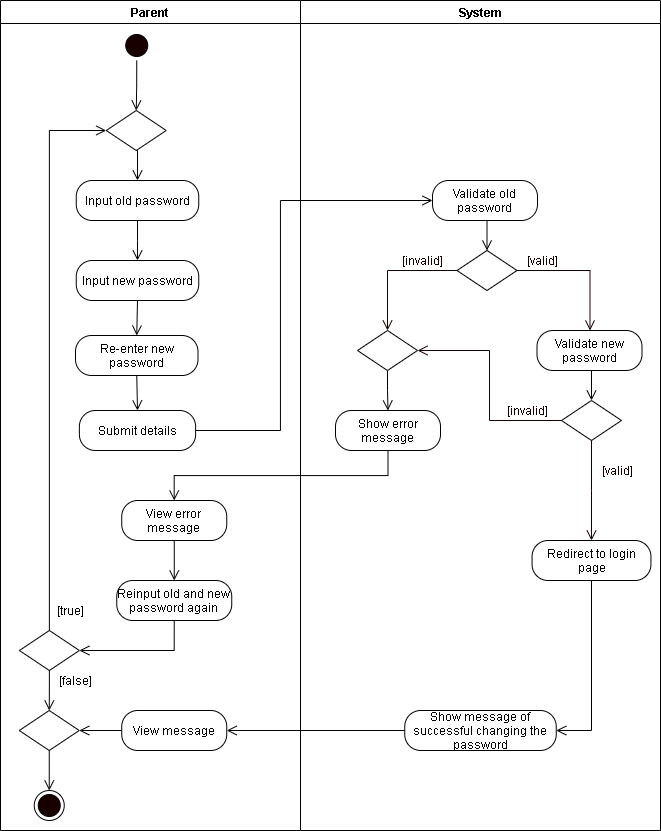

The diagram above was exported from draw.io. Its source (the exported page's mxGraphModel, read from the mxfile embedded in the PNG):
<mxGraphModel dx="1089" dy="736" grid="1" gridSize="10" guides="1" tooltips="1" connect="1" arrows="1" fold="1" page="1" pageScale="1" pageWidth="850" pageHeight="1100" math="0" shadow="0">
  <root>
    <mxCell id="0YUUV6dHV9s-AtsjEOBv-0" />
    <mxCell id="0YUUV6dHV9s-AtsjEOBv-1" parent="0YUUV6dHV9s-AtsjEOBv-0" />
    <mxCell id="l9A307QSwkEP7hhwISzZ-0" value="Parent" style="swimlane;startSize=23;" parent="0YUUV6dHV9s-AtsjEOBv-1" vertex="1">
      <mxGeometry x="40" y="10" width="300" height="830" as="geometry" />
    </mxCell>
    <mxCell id="l9A307QSwkEP7hhwISzZ-1" style="edgeStyle=orthogonalEdgeStyle;rounded=0;orthogonalLoop=1;jettySize=auto;html=1;exitX=0.5;exitY=1;exitDx=0;exitDy=0;entryX=0.5;entryY=0;entryDx=0;entryDy=0;endArrow=open;endFill=0;endSize=8;" parent="l9A307QSwkEP7hhwISzZ-0" source="l9A307QSwkEP7hhwISzZ-2" target="l9A307QSwkEP7hhwISzZ-8" edge="1">
      <mxGeometry relative="1" as="geometry">
        <mxPoint x="136.25" y="110" as="targetPoint" />
      </mxGeometry>
    </mxCell>
    <mxCell id="l9A307QSwkEP7hhwISzZ-2" value="" style="ellipse;html=1;shape=startState;fillColor=#190000;" parent="l9A307QSwkEP7hhwISzZ-0" vertex="1">
      <mxGeometry x="121.25" y="30" width="30" height="30" as="geometry" />
    </mxCell>
    <mxCell id="l9A307QSwkEP7hhwISzZ-46" style="edgeStyle=orthogonalEdgeStyle;rounded=0;orthogonalLoop=1;jettySize=auto;html=1;exitX=0.5;exitY=1;exitDx=0;exitDy=0;endArrow=open;endFill=0;endSize=8;" parent="l9A307QSwkEP7hhwISzZ-0" source="l9A307QSwkEP7hhwISzZ-5" target="l9A307QSwkEP7hhwISzZ-45" edge="1">
      <mxGeometry relative="1" as="geometry" />
    </mxCell>
    <mxCell id="l9A307QSwkEP7hhwISzZ-5" value="Input old password" style="rounded=1;whiteSpace=wrap;html=1;arcSize=40;" parent="l9A307QSwkEP7hhwISzZ-0" vertex="1">
      <mxGeometry x="75.75" y="180" width="122.5" height="40" as="geometry" />
    </mxCell>
    <mxCell id="l9A307QSwkEP7hhwISzZ-6" value="Submit details" style="rounded=1;whiteSpace=wrap;html=1;arcSize=40;" parent="l9A307QSwkEP7hhwISzZ-0" vertex="1">
      <mxGeometry x="78.88" y="410" width="116.25" height="40" as="geometry" />
    </mxCell>
    <mxCell id="l9A307QSwkEP7hhwISzZ-7" style="edgeStyle=orthogonalEdgeStyle;rounded=0;orthogonalLoop=1;jettySize=auto;html=1;exitX=0.5;exitY=1;exitDx=0;exitDy=0;entryX=0.5;entryY=0;entryDx=0;entryDy=0;endArrow=open;endFill=0;endSize=8;" parent="l9A307QSwkEP7hhwISzZ-0" source="l9A307QSwkEP7hhwISzZ-8" target="l9A307QSwkEP7hhwISzZ-5" edge="1">
      <mxGeometry relative="1" as="geometry" />
    </mxCell>
    <mxCell id="l9A307QSwkEP7hhwISzZ-8" value="" style="rhombus;whiteSpace=wrap;html=1;" parent="l9A307QSwkEP7hhwISzZ-0" vertex="1">
      <mxGeometry x="105.75" y="110" width="60" height="40" as="geometry" />
    </mxCell>
    <mxCell id="CDF2ug5wLBjSqxRtXhHH-0" style="edgeStyle=orthogonalEdgeStyle;rounded=0;orthogonalLoop=1;jettySize=auto;html=1;exitX=0.5;exitY=1;exitDx=0;exitDy=0;entryX=0.5;entryY=0;entryDx=0;entryDy=0;endArrow=open;endFill=0;endSize=8;" parent="l9A307QSwkEP7hhwISzZ-0" source="l9A307QSwkEP7hhwISzZ-45" target="ZHKeXrSMBgvUxyLg1Nqg-0" edge="1">
      <mxGeometry relative="1" as="geometry" />
    </mxCell>
    <mxCell id="l9A307QSwkEP7hhwISzZ-45" value="Input new password" style="rounded=1;whiteSpace=wrap;html=1;arcSize=40;" parent="l9A307QSwkEP7hhwISzZ-0" vertex="1">
      <mxGeometry x="75.75" y="260" width="122.5" height="40" as="geometry" />
    </mxCell>
    <mxCell id="NmkCuSTVlYkWwebtqP9D-3" value="" style="ellipse;html=1;shape=endState;fillColor=#190000;" parent="l9A307QSwkEP7hhwISzZ-0" vertex="1">
      <mxGeometry x="33.75" y="790" width="30" height="30" as="geometry" />
    </mxCell>
    <mxCell id="YZNiKUmRBCacggR6cnjL-0" value="View error message" style="rounded=1;whiteSpace=wrap;html=1;arcSize=40;" parent="l9A307QSwkEP7hhwISzZ-0" vertex="1">
      <mxGeometry x="121.25" y="500" width="105" height="40" as="geometry" />
    </mxCell>
    <mxCell id="YZNiKUmRBCacggR6cnjL-5" style="edgeStyle=orthogonalEdgeStyle;rounded=0;orthogonalLoop=1;jettySize=auto;html=1;exitX=0;exitY=0.5;exitDx=0;exitDy=0;entryX=1;entryY=0.5;entryDx=0;entryDy=0;endArrow=open;endFill=0;endSize=8;" parent="l9A307QSwkEP7hhwISzZ-0" source="YZNiKUmRBCacggR6cnjL-2" target="YZNiKUmRBCacggR6cnjL-4" edge="1">
      <mxGeometry relative="1" as="geometry" />
    </mxCell>
    <mxCell id="YZNiKUmRBCacggR6cnjL-2" value="View message" style="rounded=1;whiteSpace=wrap;html=1;arcSize=40;" parent="l9A307QSwkEP7hhwISzZ-0" vertex="1">
      <mxGeometry x="121.25" y="710" width="105" height="40" as="geometry" />
    </mxCell>
    <mxCell id="YZNiKUmRBCacggR6cnjL-6" style="edgeStyle=orthogonalEdgeStyle;rounded=0;orthogonalLoop=1;jettySize=auto;html=1;exitX=0.5;exitY=1;exitDx=0;exitDy=0;entryX=0.5;entryY=0;entryDx=0;entryDy=0;endArrow=open;endFill=0;endSize=8;" parent="l9A307QSwkEP7hhwISzZ-0" source="YZNiKUmRBCacggR6cnjL-4" target="NmkCuSTVlYkWwebtqP9D-3" edge="1">
      <mxGeometry relative="1" as="geometry" />
    </mxCell>
    <mxCell id="YZNiKUmRBCacggR6cnjL-4" value="" style="rhombus;whiteSpace=wrap;html=1;" parent="l9A307QSwkEP7hhwISzZ-0" vertex="1">
      <mxGeometry x="18.75" y="710" width="60" height="40" as="geometry" />
    </mxCell>
    <mxCell id="CDF2ug5wLBjSqxRtXhHH-1" style="edgeStyle=orthogonalEdgeStyle;rounded=0;orthogonalLoop=1;jettySize=auto;html=1;exitX=0.5;exitY=1;exitDx=0;exitDy=0;entryX=0.5;entryY=0;entryDx=0;entryDy=0;endArrow=open;endFill=0;endSize=8;" parent="l9A307QSwkEP7hhwISzZ-0" source="ZHKeXrSMBgvUxyLg1Nqg-0" target="l9A307QSwkEP7hhwISzZ-6" edge="1">
      <mxGeometry relative="1" as="geometry" />
    </mxCell>
    <mxCell id="ZHKeXrSMBgvUxyLg1Nqg-0" value="Re-enter new password" style="rounded=1;whiteSpace=wrap;html=1;arcSize=40;" parent="l9A307QSwkEP7hhwISzZ-0" vertex="1">
      <mxGeometry x="75" y="335" width="122.5" height="40" as="geometry" />
    </mxCell>
    <mxCell id="NmkCuSTVlYkWwebtqP9D-0" value="" style="rhombus;whiteSpace=wrap;html=1;" parent="l9A307QSwkEP7hhwISzZ-0" vertex="1">
      <mxGeometry x="18.879999999999995" y="630" width="60" height="40" as="geometry" />
    </mxCell>
    <mxCell id="wEDBvJ6cWdkMUcz7hp_v-3" style="edgeStyle=orthogonalEdgeStyle;rounded=0;orthogonalLoop=1;jettySize=auto;html=1;exitX=0.5;exitY=1;exitDx=0;exitDy=0;entryX=0.5;entryY=0;entryDx=0;entryDy=0;endArrow=open;endFill=0;endSize=8;" parent="l9A307QSwkEP7hhwISzZ-0" source="NmkCuSTVlYkWwebtqP9D-0" target="YZNiKUmRBCacggR6cnjL-4" edge="1">
      <mxGeometry relative="1" as="geometry" />
    </mxCell>
    <mxCell id="wEDBvJ6cWdkMUcz7hp_v-4" style="edgeStyle=orthogonalEdgeStyle;rounded=0;orthogonalLoop=1;jettySize=auto;html=1;exitX=0.5;exitY=0;exitDx=0;exitDy=0;entryX=0;entryY=0.5;entryDx=0;entryDy=0;endArrow=open;endFill=0;endSize=8;" parent="l9A307QSwkEP7hhwISzZ-0" source="NmkCuSTVlYkWwebtqP9D-0" target="l9A307QSwkEP7hhwISzZ-8" edge="1">
      <mxGeometry relative="1" as="geometry" />
    </mxCell>
    <mxCell id="wEDBvJ6cWdkMUcz7hp_v-0" value="Reinput old and new password again" style="rounded=1;whiteSpace=wrap;html=1;arcSize=40;" parent="l9A307QSwkEP7hhwISzZ-0" vertex="1">
      <mxGeometry x="116.25" y="580" width="115" height="40" as="geometry" />
    </mxCell>
    <mxCell id="wEDBvJ6cWdkMUcz7hp_v-1" style="edgeStyle=orthogonalEdgeStyle;rounded=0;orthogonalLoop=1;jettySize=auto;html=1;exitX=0.5;exitY=1;exitDx=0;exitDy=0;entryX=0.5;entryY=0;entryDx=0;entryDy=0;endArrow=open;endFill=0;endSize=8;" parent="l9A307QSwkEP7hhwISzZ-0" source="YZNiKUmRBCacggR6cnjL-0" target="wEDBvJ6cWdkMUcz7hp_v-0" edge="1">
      <mxGeometry relative="1" as="geometry" />
    </mxCell>
    <mxCell id="wEDBvJ6cWdkMUcz7hp_v-2" style="edgeStyle=orthogonalEdgeStyle;rounded=0;orthogonalLoop=1;jettySize=auto;html=1;exitX=0.5;exitY=1;exitDx=0;exitDy=0;endArrow=open;endFill=0;endSize=8;entryX=1;entryY=0.5;entryDx=0;entryDy=0;" parent="l9A307QSwkEP7hhwISzZ-0" source="wEDBvJ6cWdkMUcz7hp_v-0" target="NmkCuSTVlYkWwebtqP9D-0" edge="1">
      <mxGeometry relative="1" as="geometry" />
    </mxCell>
    <mxCell id="WVsQRhuu9QxNfiiYIZug-0" value="[true]" style="text;html=1;align=center;verticalAlign=middle;resizable=0;points=[];autosize=1;strokeColor=none;" parent="l9A307QSwkEP7hhwISzZ-0" vertex="1">
      <mxGeometry x="50" y="600" width="40" height="20" as="geometry" />
    </mxCell>
    <mxCell id="WVsQRhuu9QxNfiiYIZug-1" value="[false]" style="text;html=1;align=center;verticalAlign=middle;resizable=0;points=[];autosize=1;strokeColor=none;" parent="l9A307QSwkEP7hhwISzZ-0" vertex="1">
      <mxGeometry x="50" y="670" width="50" height="20" as="geometry" />
    </mxCell>
    <mxCell id="l9A307QSwkEP7hhwISzZ-15" value="System" style="swimlane;" parent="0YUUV6dHV9s-AtsjEOBv-1" vertex="1">
      <mxGeometry x="340" y="10" width="360" height="830" as="geometry" />
    </mxCell>
    <mxCell id="l9A307QSwkEP7hhwISzZ-16" value="Validate old password" style="rounded=1;whiteSpace=wrap;html=1;arcSize=40;" parent="l9A307QSwkEP7hhwISzZ-15" vertex="1">
      <mxGeometry x="132" y="180" width="105" height="40" as="geometry" />
    </mxCell>
    <mxCell id="l9A307QSwkEP7hhwISzZ-17" value="" style="rhombus;whiteSpace=wrap;html=1;" parent="l9A307QSwkEP7hhwISzZ-15" vertex="1">
      <mxGeometry x="156.5" y="250" width="60" height="40" as="geometry" />
    </mxCell>
    <mxCell id="l9A307QSwkEP7hhwISzZ-18" style="edgeStyle=orthogonalEdgeStyle;rounded=0;orthogonalLoop=1;jettySize=auto;html=1;exitX=0.5;exitY=1;exitDx=0;exitDy=0;entryX=0.5;entryY=0;entryDx=0;entryDy=0;endArrow=open;endFill=0;endSize=8;" parent="l9A307QSwkEP7hhwISzZ-15" source="l9A307QSwkEP7hhwISzZ-16" target="l9A307QSwkEP7hhwISzZ-17" edge="1">
      <mxGeometry relative="1" as="geometry" />
    </mxCell>
    <mxCell id="l9A307QSwkEP7hhwISzZ-19" value="&lt;font color=&quot;#190000&quot;&gt;[valid]&lt;/font&gt;" style="text;html=1;align=center;verticalAlign=middle;resizable=0;points=[];autosize=1;strokeColor=none;fontColor=#FFFFFF;" parent="l9A307QSwkEP7hhwISzZ-15" vertex="1">
      <mxGeometry x="216.5" y="250" width="50" height="20" as="geometry" />
    </mxCell>
    <mxCell id="l9A307QSwkEP7hhwISzZ-20" value="&lt;font color=&quot;#190000&quot;&gt;[invalid]&lt;/font&gt;" style="text;html=1;align=center;verticalAlign=middle;resizable=0;points=[];autosize=1;strokeColor=none;fontColor=#FFFFFF;" parent="l9A307QSwkEP7hhwISzZ-15" vertex="1">
      <mxGeometry x="92" y="250" width="60" height="20" as="geometry" />
    </mxCell>
    <mxCell id="l9A307QSwkEP7hhwISzZ-21" value="Show error message" style="rounded=1;whiteSpace=wrap;html=1;arcSize=40;" parent="l9A307QSwkEP7hhwISzZ-15" vertex="1">
      <mxGeometry x="35" y="410" width="105" height="40" as="geometry" />
    </mxCell>
    <mxCell id="l9A307QSwkEP7hhwISzZ-23" style="edgeStyle=orthogonalEdgeStyle;rounded=0;orthogonalLoop=1;jettySize=auto;html=1;exitX=0;exitY=0.5;exitDx=0;exitDy=0;fontColor=#FFFFFF;endArrow=open;endFill=0;endSize=8;strokeColor=#190000;entryX=0.5;entryY=0;entryDx=0;entryDy=0;" parent="l9A307QSwkEP7hhwISzZ-15" source="l9A307QSwkEP7hhwISzZ-17" target="l9A307QSwkEP7hhwISzZ-58" edge="1">
      <mxGeometry relative="1" as="geometry">
        <mxPoint x="88" y="400" as="targetPoint" />
      </mxGeometry>
    </mxCell>
    <mxCell id="l9A307QSwkEP7hhwISzZ-24" style="edgeStyle=orthogonalEdgeStyle;rounded=0;orthogonalLoop=1;jettySize=auto;html=1;exitX=1;exitY=0.5;exitDx=0;exitDy=0;fontColor=#FFFFFF;endArrow=open;endFill=0;endSize=8;strokeColor=#190000;entryX=0.5;entryY=0;entryDx=0;entryDy=0;" parent="l9A307QSwkEP7hhwISzZ-15" source="l9A307QSwkEP7hhwISzZ-17" edge="1">
      <mxGeometry relative="1" as="geometry">
        <mxPoint x="289.5" y="329.9999999999999" as="targetPoint" />
      </mxGeometry>
    </mxCell>
    <mxCell id="l9A307QSwkEP7hhwISzZ-49" value="Validate new password" style="rounded=1;whiteSpace=wrap;html=1;arcSize=40;" parent="l9A307QSwkEP7hhwISzZ-15" vertex="1">
      <mxGeometry x="236.5" y="330" width="105" height="40" as="geometry" />
    </mxCell>
    <mxCell id="l9A307QSwkEP7hhwISzZ-50" value="" style="rhombus;whiteSpace=wrap;html=1;" parent="l9A307QSwkEP7hhwISzZ-15" vertex="1">
      <mxGeometry x="261" y="400" width="60" height="40" as="geometry" />
    </mxCell>
    <mxCell id="l9A307QSwkEP7hhwISzZ-51" style="edgeStyle=orthogonalEdgeStyle;rounded=0;orthogonalLoop=1;jettySize=auto;html=1;exitX=0.5;exitY=1;exitDx=0;exitDy=0;entryX=0.5;entryY=0;entryDx=0;entryDy=0;endArrow=open;endFill=0;endSize=8;" parent="l9A307QSwkEP7hhwISzZ-15" source="l9A307QSwkEP7hhwISzZ-49" target="l9A307QSwkEP7hhwISzZ-50" edge="1">
      <mxGeometry relative="1" as="geometry" />
    </mxCell>
    <mxCell id="l9A307QSwkEP7hhwISzZ-52" value="&lt;font color=&quot;#190000&quot;&gt;[valid]&lt;/font&gt;" style="text;html=1;align=center;verticalAlign=middle;resizable=0;points=[];autosize=1;strokeColor=none;fontColor=#FFFFFF;" parent="l9A307QSwkEP7hhwISzZ-15" vertex="1">
      <mxGeometry x="291.5" y="460" width="50" height="20" as="geometry" />
    </mxCell>
    <mxCell id="l9A307QSwkEP7hhwISzZ-53" value="&lt;font color=&quot;#190000&quot;&gt;[invalid]&lt;/font&gt;" style="text;html=1;align=center;verticalAlign=middle;resizable=0;points=[];autosize=1;strokeColor=none;fontColor=#FFFFFF;" parent="l9A307QSwkEP7hhwISzZ-15" vertex="1">
      <mxGeometry x="196.5" y="400" width="60" height="20" as="geometry" />
    </mxCell>
    <mxCell id="l9A307QSwkEP7hhwISzZ-55" value="Show message of successful changing the password" style="rounded=1;whiteSpace=wrap;html=1;arcSize=40;" parent="l9A307QSwkEP7hhwISzZ-15" vertex="1">
      <mxGeometry x="104.25" y="710" width="151.5" height="40" as="geometry" />
    </mxCell>
    <mxCell id="l9A307QSwkEP7hhwISzZ-56" style="edgeStyle=orthogonalEdgeStyle;rounded=0;orthogonalLoop=1;jettySize=auto;html=1;exitX=0;exitY=0.5;exitDx=0;exitDy=0;fontColor=#FFFFFF;endArrow=open;endFill=0;endSize=8;strokeColor=#190000;entryX=1;entryY=0.5;entryDx=0;entryDy=0;" parent="l9A307QSwkEP7hhwISzZ-15" source="l9A307QSwkEP7hhwISzZ-50" target="l9A307QSwkEP7hhwISzZ-58" edge="1">
      <mxGeometry relative="1" as="geometry">
        <mxPoint x="192" y="550" as="targetPoint" />
      </mxGeometry>
    </mxCell>
    <mxCell id="l9A307QSwkEP7hhwISzZ-57" style="edgeStyle=orthogonalEdgeStyle;rounded=0;orthogonalLoop=1;jettySize=auto;html=1;exitX=0.5;exitY=1;exitDx=0;exitDy=0;fontColor=#FFFFFF;endArrow=open;endFill=0;endSize=8;strokeColor=#190000;" parent="l9A307QSwkEP7hhwISzZ-15" source="l9A307QSwkEP7hhwISzZ-50" target="AdemE2Dw6M1NMxkHsAfY-0" edge="1">
      <mxGeometry relative="1" as="geometry">
        <mxPoint x="46.5" y="450" as="targetPoint" />
      </mxGeometry>
    </mxCell>
    <mxCell id="l9A307QSwkEP7hhwISzZ-59" style="edgeStyle=orthogonalEdgeStyle;rounded=0;orthogonalLoop=1;jettySize=auto;html=1;exitX=0.5;exitY=1;exitDx=0;exitDy=0;endArrow=open;endFill=0;endSize=8;" parent="l9A307QSwkEP7hhwISzZ-15" source="l9A307QSwkEP7hhwISzZ-58" target="l9A307QSwkEP7hhwISzZ-21" edge="1">
      <mxGeometry relative="1" as="geometry" />
    </mxCell>
    <mxCell id="l9A307QSwkEP7hhwISzZ-58" value="" style="rhombus;whiteSpace=wrap;html=1;" parent="l9A307QSwkEP7hhwISzZ-15" vertex="1">
      <mxGeometry x="57" y="330" width="60" height="40" as="geometry" />
    </mxCell>
    <mxCell id="AdemE2Dw6M1NMxkHsAfY-1" style="edgeStyle=orthogonalEdgeStyle;rounded=0;orthogonalLoop=1;jettySize=auto;html=1;exitX=0.5;exitY=1;exitDx=0;exitDy=0;entryX=1;entryY=0.5;entryDx=0;entryDy=0;endArrow=open;endFill=0;endSize=8;" parent="l9A307QSwkEP7hhwISzZ-15" source="AdemE2Dw6M1NMxkHsAfY-0" target="l9A307QSwkEP7hhwISzZ-55" edge="1">
      <mxGeometry relative="1" as="geometry" />
    </mxCell>
    <mxCell id="AdemE2Dw6M1NMxkHsAfY-0" value="Redirect to login page" style="rounded=1;whiteSpace=wrap;html=1;arcSize=40;" parent="l9A307QSwkEP7hhwISzZ-15" vertex="1">
      <mxGeometry x="231.57" y="540" width="118.87" height="40" as="geometry" />
    </mxCell>
    <mxCell id="l9A307QSwkEP7hhwISzZ-60" style="edgeStyle=orthogonalEdgeStyle;rounded=0;orthogonalLoop=1;jettySize=auto;html=1;exitX=1;exitY=0.5;exitDx=0;exitDy=0;entryX=0;entryY=0.5;entryDx=0;entryDy=0;endArrow=open;endFill=0;endSize=8;" parent="0YUUV6dHV9s-AtsjEOBv-1" source="l9A307QSwkEP7hhwISzZ-6" target="l9A307QSwkEP7hhwISzZ-16" edge="1">
      <mxGeometry relative="1" as="geometry">
        <Array as="points">
          <mxPoint x="320" y="440" />
          <mxPoint x="320" y="210" />
        </Array>
      </mxGeometry>
    </mxCell>
    <mxCell id="NmkCuSTVlYkWwebtqP9D-1" style="edgeStyle=orthogonalEdgeStyle;rounded=0;orthogonalLoop=1;jettySize=auto;html=1;exitX=0.5;exitY=1;exitDx=0;exitDy=0;endArrow=open;endFill=0;endSize=8;" parent="0YUUV6dHV9s-AtsjEOBv-1" source="l9A307QSwkEP7hhwISzZ-21" target="YZNiKUmRBCacggR6cnjL-0" edge="1">
      <mxGeometry relative="1" as="geometry">
        <mxPoint x="352" y="440" as="targetPoint" />
      </mxGeometry>
    </mxCell>
    <mxCell id="YZNiKUmRBCacggR6cnjL-3" style="edgeStyle=orthogonalEdgeStyle;rounded=0;orthogonalLoop=1;jettySize=auto;html=1;exitX=0;exitY=0.5;exitDx=0;exitDy=0;endArrow=open;endFill=0;endSize=8;entryX=1;entryY=0.5;entryDx=0;entryDy=0;" parent="0YUUV6dHV9s-AtsjEOBv-1" source="l9A307QSwkEP7hhwISzZ-55" target="YZNiKUmRBCacggR6cnjL-2" edge="1">
      <mxGeometry relative="1" as="geometry" />
    </mxCell>
  </root>
</mxGraphModel>